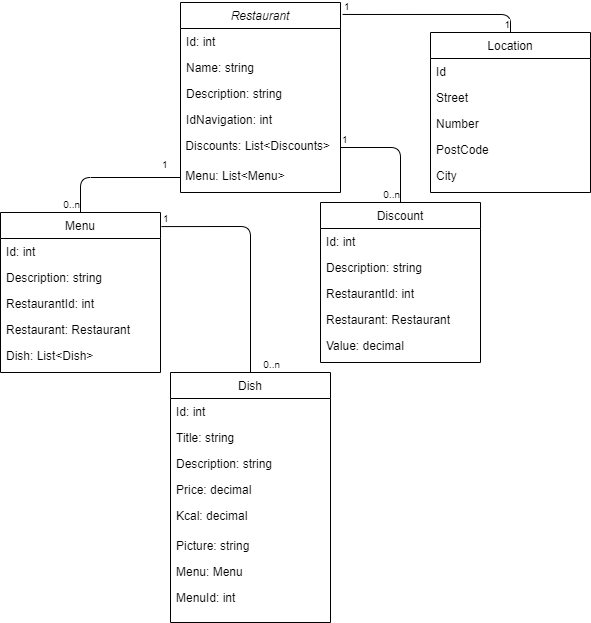

The diagram above was exported from draw.io. Its source (the exported page's mxGraphModel, read from the mxfile embedded in the PNG):
<mxGraphModel dx="1422" dy="713" grid="1" gridSize="10" guides="1" tooltips="1" connect="1" arrows="1" fold="1" page="1" pageScale="1" pageWidth="827" pageHeight="1169" math="0" shadow="0">
  <root>
    <mxCell id="WIyWlLk6GJQsqaUBKTNV-0" />
    <mxCell id="WIyWlLk6GJQsqaUBKTNV-1" parent="WIyWlLk6GJQsqaUBKTNV-0" />
    <mxCell id="zkfFHV4jXpPFQw0GAbJ--0" value="Restaurant" style="swimlane;fontStyle=2;align=center;verticalAlign=top;childLayout=stackLayout;horizontal=1;startSize=26;horizontalStack=0;resizeParent=1;resizeLast=0;collapsible=1;marginBottom=0;rounded=0;shadow=0;strokeWidth=1;" parent="WIyWlLk6GJQsqaUBKTNV-1" vertex="1">
      <mxGeometry x="220" y="30" width="160" height="190" as="geometry">
        <mxRectangle x="230" y="140" width="160" height="26" as="alternateBounds" />
      </mxGeometry>
    </mxCell>
    <mxCell id="zkfFHV4jXpPFQw0GAbJ--1" value="Id: int" style="text;align=left;verticalAlign=top;spacingLeft=4;spacingRight=4;overflow=hidden;rotatable=0;points=[[0,0.5],[1,0.5]];portConstraint=eastwest;" parent="zkfFHV4jXpPFQw0GAbJ--0" vertex="1">
      <mxGeometry y="26" width="160" height="26" as="geometry" />
    </mxCell>
    <mxCell id="zkfFHV4jXpPFQw0GAbJ--2" value="Name: string" style="text;align=left;verticalAlign=top;spacingLeft=4;spacingRight=4;overflow=hidden;rotatable=0;points=[[0,0.5],[1,0.5]];portConstraint=eastwest;rounded=0;shadow=0;html=0;" parent="zkfFHV4jXpPFQw0GAbJ--0" vertex="1">
      <mxGeometry y="52" width="160" height="26" as="geometry" />
    </mxCell>
    <mxCell id="zkfFHV4jXpPFQw0GAbJ--3" value="Description: string" style="text;align=left;verticalAlign=top;spacingLeft=4;spacingRight=4;overflow=hidden;rotatable=0;points=[[0,0.5],[1,0.5]];portConstraint=eastwest;rounded=0;shadow=0;html=0;" parent="zkfFHV4jXpPFQw0GAbJ--0" vertex="1">
      <mxGeometry y="78" width="160" height="26" as="geometry" />
    </mxCell>
    <mxCell id="WHPm1nosAjpyzJGoyVF2-3" value="IdNavigation: int" style="text;align=left;verticalAlign=top;spacingLeft=4;spacingRight=4;overflow=hidden;rotatable=0;points=[[0,0.5],[1,0.5]];portConstraint=eastwest;rounded=0;shadow=0;html=0;" vertex="1" parent="zkfFHV4jXpPFQw0GAbJ--0">
      <mxGeometry y="104" width="160" height="26" as="geometry" />
    </mxCell>
    <mxCell id="WHPm1nosAjpyzJGoyVF2-4" value="&amp;nbsp;Discounts: List&amp;lt;Discounts&amp;gt;" style="text;html=1;" vertex="1" parent="zkfFHV4jXpPFQw0GAbJ--0">
      <mxGeometry y="130" width="160" height="30" as="geometry" />
    </mxCell>
    <mxCell id="WHPm1nosAjpyzJGoyVF2-5" value="&amp;nbsp;Menu: List&amp;lt;Menu&amp;gt;" style="text;html=1;" vertex="1" parent="zkfFHV4jXpPFQw0GAbJ--0">
      <mxGeometry y="160" width="160" height="30" as="geometry" />
    </mxCell>
    <mxCell id="zkfFHV4jXpPFQw0GAbJ--6" value="Menu" style="swimlane;fontStyle=0;align=center;verticalAlign=top;childLayout=stackLayout;horizontal=1;startSize=26;horizontalStack=0;resizeParent=1;resizeLast=0;collapsible=1;marginBottom=0;rounded=0;shadow=0;strokeWidth=1;" parent="WIyWlLk6GJQsqaUBKTNV-1" vertex="1">
      <mxGeometry x="40" y="240" width="160" height="160" as="geometry">
        <mxRectangle x="130" y="380" width="160" height="26" as="alternateBounds" />
      </mxGeometry>
    </mxCell>
    <mxCell id="zkfFHV4jXpPFQw0GAbJ--7" value="Id: int" style="text;align=left;verticalAlign=top;spacingLeft=4;spacingRight=4;overflow=hidden;rotatable=0;points=[[0,0.5],[1,0.5]];portConstraint=eastwest;" parent="zkfFHV4jXpPFQw0GAbJ--6" vertex="1">
      <mxGeometry y="26" width="160" height="26" as="geometry" />
    </mxCell>
    <mxCell id="zkfFHV4jXpPFQw0GAbJ--8" value="Description: string" style="text;align=left;verticalAlign=top;spacingLeft=4;spacingRight=4;overflow=hidden;rotatable=0;points=[[0,0.5],[1,0.5]];portConstraint=eastwest;rounded=0;shadow=0;html=0;" parent="zkfFHV4jXpPFQw0GAbJ--6" vertex="1">
      <mxGeometry y="52" width="160" height="26" as="geometry" />
    </mxCell>
    <mxCell id="WHPm1nosAjpyzJGoyVF2-14" value="RestaurantId: int" style="text;align=left;verticalAlign=top;spacingLeft=4;spacingRight=4;overflow=hidden;rotatable=0;points=[[0,0.5],[1,0.5]];portConstraint=eastwest;rounded=0;shadow=0;html=0;" vertex="1" parent="zkfFHV4jXpPFQw0GAbJ--6">
      <mxGeometry y="78" width="160" height="26" as="geometry" />
    </mxCell>
    <mxCell id="WHPm1nosAjpyzJGoyVF2-16" value="Restaurant: Restaurant" style="text;align=left;verticalAlign=top;spacingLeft=4;spacingRight=4;overflow=hidden;rotatable=0;points=[[0,0.5],[1,0.5]];portConstraint=eastwest;rounded=0;shadow=0;html=0;" vertex="1" parent="zkfFHV4jXpPFQw0GAbJ--6">
      <mxGeometry y="104" width="160" height="26" as="geometry" />
    </mxCell>
    <mxCell id="WHPm1nosAjpyzJGoyVF2-15" value="Dish: List&lt;Dish&gt;" style="text;align=left;verticalAlign=top;spacingLeft=4;spacingRight=4;overflow=hidden;rotatable=0;points=[[0,0.5],[1,0.5]];portConstraint=eastwest;rounded=0;shadow=0;html=0;" vertex="1" parent="zkfFHV4jXpPFQw0GAbJ--6">
      <mxGeometry y="130" width="160" height="30" as="geometry" />
    </mxCell>
    <mxCell id="zkfFHV4jXpPFQw0GAbJ--17" value="Location" style="swimlane;fontStyle=0;align=center;verticalAlign=top;childLayout=stackLayout;horizontal=1;startSize=26;horizontalStack=0;resizeParent=1;resizeLast=0;collapsible=1;marginBottom=0;rounded=0;shadow=0;strokeWidth=1;" parent="WIyWlLk6GJQsqaUBKTNV-1" vertex="1">
      <mxGeometry x="470" y="60" width="160" height="160" as="geometry">
        <mxRectangle x="550" y="140" width="160" height="26" as="alternateBounds" />
      </mxGeometry>
    </mxCell>
    <mxCell id="zkfFHV4jXpPFQw0GAbJ--18" value="Id" style="text;align=left;verticalAlign=top;spacingLeft=4;spacingRight=4;overflow=hidden;rotatable=0;points=[[0,0.5],[1,0.5]];portConstraint=eastwest;" parent="zkfFHV4jXpPFQw0GAbJ--17" vertex="1">
      <mxGeometry y="26" width="160" height="26" as="geometry" />
    </mxCell>
    <mxCell id="zkfFHV4jXpPFQw0GAbJ--19" value="Street" style="text;align=left;verticalAlign=top;spacingLeft=4;spacingRight=4;overflow=hidden;rotatable=0;points=[[0,0.5],[1,0.5]];portConstraint=eastwest;rounded=0;shadow=0;html=0;" parent="zkfFHV4jXpPFQw0GAbJ--17" vertex="1">
      <mxGeometry y="52" width="160" height="26" as="geometry" />
    </mxCell>
    <mxCell id="zkfFHV4jXpPFQw0GAbJ--20" value="Number" style="text;align=left;verticalAlign=top;spacingLeft=4;spacingRight=4;overflow=hidden;rotatable=0;points=[[0,0.5],[1,0.5]];portConstraint=eastwest;rounded=0;shadow=0;html=0;" parent="zkfFHV4jXpPFQw0GAbJ--17" vertex="1">
      <mxGeometry y="78" width="160" height="26" as="geometry" />
    </mxCell>
    <mxCell id="zkfFHV4jXpPFQw0GAbJ--21" value="PostCode" style="text;align=left;verticalAlign=top;spacingLeft=4;spacingRight=4;overflow=hidden;rotatable=0;points=[[0,0.5],[1,0.5]];portConstraint=eastwest;rounded=0;shadow=0;html=0;" parent="zkfFHV4jXpPFQw0GAbJ--17" vertex="1">
      <mxGeometry y="104" width="160" height="26" as="geometry" />
    </mxCell>
    <mxCell id="zkfFHV4jXpPFQw0GAbJ--22" value="City" style="text;align=left;verticalAlign=top;spacingLeft=4;spacingRight=4;overflow=hidden;rotatable=0;points=[[0,0.5],[1,0.5]];portConstraint=eastwest;rounded=0;shadow=0;html=0;" parent="zkfFHV4jXpPFQw0GAbJ--17" vertex="1">
      <mxGeometry y="130" width="160" height="26" as="geometry" />
    </mxCell>
    <mxCell id="WHPm1nosAjpyzJGoyVF2-22" value="Discount" style="swimlane;fontStyle=0;align=center;verticalAlign=top;childLayout=stackLayout;horizontal=1;startSize=26;horizontalStack=0;resizeParent=1;resizeLast=0;collapsible=1;marginBottom=0;rounded=0;shadow=0;strokeWidth=1;" vertex="1" parent="WIyWlLk6GJQsqaUBKTNV-1">
      <mxGeometry x="360" y="230" width="160" height="160" as="geometry">
        <mxRectangle x="130" y="380" width="160" height="26" as="alternateBounds" />
      </mxGeometry>
    </mxCell>
    <mxCell id="WHPm1nosAjpyzJGoyVF2-23" value="Id: int" style="text;align=left;verticalAlign=top;spacingLeft=4;spacingRight=4;overflow=hidden;rotatable=0;points=[[0,0.5],[1,0.5]];portConstraint=eastwest;" vertex="1" parent="WHPm1nosAjpyzJGoyVF2-22">
      <mxGeometry y="26" width="160" height="26" as="geometry" />
    </mxCell>
    <mxCell id="WHPm1nosAjpyzJGoyVF2-24" value="Description: string" style="text;align=left;verticalAlign=top;spacingLeft=4;spacingRight=4;overflow=hidden;rotatable=0;points=[[0,0.5],[1,0.5]];portConstraint=eastwest;rounded=0;shadow=0;html=0;" vertex="1" parent="WHPm1nosAjpyzJGoyVF2-22">
      <mxGeometry y="52" width="160" height="26" as="geometry" />
    </mxCell>
    <mxCell id="WHPm1nosAjpyzJGoyVF2-25" value="RestaurantId: int" style="text;align=left;verticalAlign=top;spacingLeft=4;spacingRight=4;overflow=hidden;rotatable=0;points=[[0,0.5],[1,0.5]];portConstraint=eastwest;rounded=0;shadow=0;html=0;" vertex="1" parent="WHPm1nosAjpyzJGoyVF2-22">
      <mxGeometry y="78" width="160" height="26" as="geometry" />
    </mxCell>
    <mxCell id="WHPm1nosAjpyzJGoyVF2-26" value="Restaurant: Restaurant" style="text;align=left;verticalAlign=top;spacingLeft=4;spacingRight=4;overflow=hidden;rotatable=0;points=[[0,0.5],[1,0.5]];portConstraint=eastwest;rounded=0;shadow=0;html=0;" vertex="1" parent="WHPm1nosAjpyzJGoyVF2-22">
      <mxGeometry y="104" width="160" height="26" as="geometry" />
    </mxCell>
    <mxCell id="WHPm1nosAjpyzJGoyVF2-27" value="Value: decimal" style="text;align=left;verticalAlign=top;spacingLeft=4;spacingRight=4;overflow=hidden;rotatable=0;points=[[0,0.5],[1,0.5]];portConstraint=eastwest;rounded=0;shadow=0;html=0;" vertex="1" parent="WHPm1nosAjpyzJGoyVF2-22">
      <mxGeometry y="130" width="160" height="30" as="geometry" />
    </mxCell>
    <mxCell id="WHPm1nosAjpyzJGoyVF2-30" value="Dish" style="swimlane;fontStyle=0;align=center;verticalAlign=top;childLayout=stackLayout;horizontal=1;startSize=26;horizontalStack=0;resizeParent=1;resizeLast=0;collapsible=1;marginBottom=0;rounded=0;shadow=0;strokeWidth=1;" vertex="1" parent="WIyWlLk6GJQsqaUBKTNV-1">
      <mxGeometry x="210" y="400" width="160" height="250" as="geometry">
        <mxRectangle x="130" y="380" width="160" height="26" as="alternateBounds" />
      </mxGeometry>
    </mxCell>
    <mxCell id="WHPm1nosAjpyzJGoyVF2-31" value="Id: int" style="text;align=left;verticalAlign=top;spacingLeft=4;spacingRight=4;overflow=hidden;rotatable=0;points=[[0,0.5],[1,0.5]];portConstraint=eastwest;" vertex="1" parent="WHPm1nosAjpyzJGoyVF2-30">
      <mxGeometry y="26" width="160" height="26" as="geometry" />
    </mxCell>
    <mxCell id="WHPm1nosAjpyzJGoyVF2-32" value="Title: string" style="text;align=left;verticalAlign=top;spacingLeft=4;spacingRight=4;overflow=hidden;rotatable=0;points=[[0,0.5],[1,0.5]];portConstraint=eastwest;rounded=0;shadow=0;html=0;" vertex="1" parent="WHPm1nosAjpyzJGoyVF2-30">
      <mxGeometry y="52" width="160" height="26" as="geometry" />
    </mxCell>
    <mxCell id="WHPm1nosAjpyzJGoyVF2-33" value="Description: string" style="text;align=left;verticalAlign=top;spacingLeft=4;spacingRight=4;overflow=hidden;rotatable=0;points=[[0,0.5],[1,0.5]];portConstraint=eastwest;rounded=0;shadow=0;html=0;" vertex="1" parent="WHPm1nosAjpyzJGoyVF2-30">
      <mxGeometry y="78" width="160" height="26" as="geometry" />
    </mxCell>
    <mxCell id="WHPm1nosAjpyzJGoyVF2-34" value="Price: decimal" style="text;align=left;verticalAlign=top;spacingLeft=4;spacingRight=4;overflow=hidden;rotatable=0;points=[[0,0.5],[1,0.5]];portConstraint=eastwest;rounded=0;shadow=0;html=0;" vertex="1" parent="WHPm1nosAjpyzJGoyVF2-30">
      <mxGeometry y="104" width="160" height="26" as="geometry" />
    </mxCell>
    <mxCell id="WHPm1nosAjpyzJGoyVF2-35" value="Kcal: decimal" style="text;align=left;verticalAlign=top;spacingLeft=4;spacingRight=4;overflow=hidden;rotatable=0;points=[[0,0.5],[1,0.5]];portConstraint=eastwest;rounded=0;shadow=0;html=0;" vertex="1" parent="WHPm1nosAjpyzJGoyVF2-30">
      <mxGeometry y="130" width="160" height="30" as="geometry" />
    </mxCell>
    <mxCell id="WHPm1nosAjpyzJGoyVF2-37" value="Picture: string" style="text;align=left;verticalAlign=top;spacingLeft=4;spacingRight=4;overflow=hidden;rotatable=0;points=[[0,0.5],[1,0.5]];portConstraint=eastwest;rounded=0;shadow=0;html=0;" vertex="1" parent="WHPm1nosAjpyzJGoyVF2-30">
      <mxGeometry y="160" width="160" height="26" as="geometry" />
    </mxCell>
    <mxCell id="WHPm1nosAjpyzJGoyVF2-39" value="Menu: Menu" style="text;align=left;verticalAlign=top;spacingLeft=4;spacingRight=4;overflow=hidden;rotatable=0;points=[[0,0.5],[1,0.5]];portConstraint=eastwest;rounded=0;shadow=0;html=0;" vertex="1" parent="WHPm1nosAjpyzJGoyVF2-30">
      <mxGeometry y="186" width="160" height="26" as="geometry" />
    </mxCell>
    <mxCell id="WHPm1nosAjpyzJGoyVF2-38" value="MenuId: int" style="text;align=left;verticalAlign=top;spacingLeft=4;spacingRight=4;overflow=hidden;rotatable=0;points=[[0,0.5],[1,0.5]];portConstraint=eastwest;rounded=0;shadow=0;html=0;" vertex="1" parent="WHPm1nosAjpyzJGoyVF2-30">
      <mxGeometry y="212" width="160" height="26" as="geometry" />
    </mxCell>
    <mxCell id="WHPm1nosAjpyzJGoyVF2-41" value="" style="endArrow=none;html=1;edgeStyle=orthogonalEdgeStyle;entryX=0.5;entryY=0;entryDx=0;entryDy=0;exitX=1.013;exitY=0.063;exitDx=0;exitDy=0;exitPerimeter=0;" edge="1" parent="WIyWlLk6GJQsqaUBKTNV-1" source="zkfFHV4jXpPFQw0GAbJ--0" target="zkfFHV4jXpPFQw0GAbJ--17">
      <mxGeometry relative="1" as="geometry">
        <mxPoint x="440" y="124.5" as="sourcePoint" />
        <mxPoint x="600" y="124.5" as="targetPoint" />
      </mxGeometry>
    </mxCell>
    <mxCell id="WHPm1nosAjpyzJGoyVF2-42" value="1" style="resizable=0;html=1;align=left;verticalAlign=bottom;labelBackgroundColor=#ffffff;fontSize=10;" connectable="0" vertex="1" parent="WHPm1nosAjpyzJGoyVF2-41">
      <mxGeometry x="-1" relative="1" as="geometry" />
    </mxCell>
    <mxCell id="WHPm1nosAjpyzJGoyVF2-43" value="1" style="resizable=0;html=1;align=right;verticalAlign=bottom;labelBackgroundColor=#ffffff;fontSize=10;" connectable="0" vertex="1" parent="WHPm1nosAjpyzJGoyVF2-41">
      <mxGeometry x="1" relative="1" as="geometry" />
    </mxCell>
    <mxCell id="WHPm1nosAjpyzJGoyVF2-44" value="" style="endArrow=none;html=1;edgeStyle=orthogonalEdgeStyle;entryX=0.5;entryY=0;entryDx=0;entryDy=0;exitX=1;exitY=0.5;exitDx=0;exitDy=0;" edge="1" parent="WIyWlLk6GJQsqaUBKTNV-1" source="WHPm1nosAjpyzJGoyVF2-4" target="WHPm1nosAjpyzJGoyVF2-22">
      <mxGeometry relative="1" as="geometry">
        <mxPoint x="80" y="720" as="sourcePoint" />
        <mxPoint x="240" y="720" as="targetPoint" />
      </mxGeometry>
    </mxCell>
    <mxCell id="WHPm1nosAjpyzJGoyVF2-45" value="1" style="resizable=0;html=1;align=left;verticalAlign=bottom;labelBackgroundColor=#ffffff;fontSize=10;" connectable="0" vertex="1" parent="WHPm1nosAjpyzJGoyVF2-44">
      <mxGeometry x="-1" relative="1" as="geometry" />
    </mxCell>
    <mxCell id="WHPm1nosAjpyzJGoyVF2-46" value="0..n" style="resizable=0;html=1;align=right;verticalAlign=bottom;labelBackgroundColor=#ffffff;fontSize=10;" connectable="0" vertex="1" parent="WHPm1nosAjpyzJGoyVF2-44">
      <mxGeometry x="1" relative="1" as="geometry">
        <mxPoint as="offset" />
      </mxGeometry>
    </mxCell>
    <mxCell id="WHPm1nosAjpyzJGoyVF2-47" value="" style="endArrow=none;html=1;edgeStyle=orthogonalEdgeStyle;entryX=0.5;entryY=0;entryDx=0;entryDy=0;exitX=0;exitY=0.5;exitDx=0;exitDy=0;" edge="1" parent="WIyWlLk6GJQsqaUBKTNV-1" source="WHPm1nosAjpyzJGoyVF2-5" target="zkfFHV4jXpPFQw0GAbJ--6">
      <mxGeometry relative="1" as="geometry">
        <mxPoint x="80" y="720" as="sourcePoint" />
        <mxPoint x="240" y="720" as="targetPoint" />
      </mxGeometry>
    </mxCell>
    <mxCell id="WHPm1nosAjpyzJGoyVF2-48" value="1" style="resizable=0;html=1;align=left;verticalAlign=bottom;labelBackgroundColor=#ffffff;fontSize=10;" connectable="0" vertex="1" parent="WHPm1nosAjpyzJGoyVF2-47">
      <mxGeometry x="-1" relative="1" as="geometry">
        <mxPoint x="-20" y="-5" as="offset" />
      </mxGeometry>
    </mxCell>
    <mxCell id="WHPm1nosAjpyzJGoyVF2-49" value="0..n" style="resizable=0;html=1;align=right;verticalAlign=bottom;labelBackgroundColor=#ffffff;fontSize=10;" connectable="0" vertex="1" parent="WHPm1nosAjpyzJGoyVF2-47">
      <mxGeometry x="1" relative="1" as="geometry" />
    </mxCell>
    <mxCell id="WHPm1nosAjpyzJGoyVF2-53" value="" style="endArrow=none;html=1;edgeStyle=orthogonalEdgeStyle;entryX=0.5;entryY=0;entryDx=0;entryDy=0;exitX=1.006;exitY=0.088;exitDx=0;exitDy=0;exitPerimeter=0;" edge="1" parent="WIyWlLk6GJQsqaUBKTNV-1" source="zkfFHV4jXpPFQw0GAbJ--6" target="WHPm1nosAjpyzJGoyVF2-30">
      <mxGeometry relative="1" as="geometry">
        <mxPoint x="80" y="760" as="sourcePoint" />
        <mxPoint x="240" y="760" as="targetPoint" />
      </mxGeometry>
    </mxCell>
    <mxCell id="WHPm1nosAjpyzJGoyVF2-54" value="1" style="resizable=0;html=1;align=left;verticalAlign=bottom;labelBackgroundColor=#ffffff;fontSize=10;" connectable="0" vertex="1" parent="WHPm1nosAjpyzJGoyVF2-53">
      <mxGeometry x="-1" relative="1" as="geometry" />
    </mxCell>
    <mxCell id="WHPm1nosAjpyzJGoyVF2-55" value="0..n" style="resizable=0;html=1;align=right;verticalAlign=bottom;labelBackgroundColor=#ffffff;fontSize=10;" connectable="0" vertex="1" parent="WHPm1nosAjpyzJGoyVF2-53">
      <mxGeometry x="1" relative="1" as="geometry">
        <mxPoint x="30" as="offset" />
      </mxGeometry>
    </mxCell>
  </root>
</mxGraphModel>